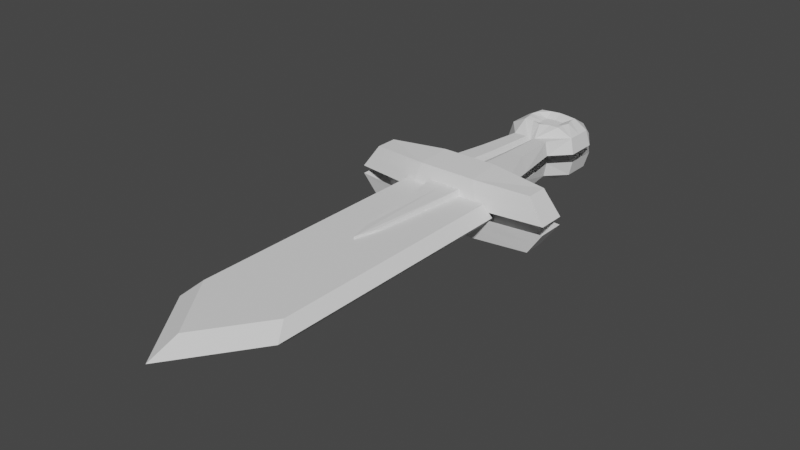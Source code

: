 # Source: sword.blend  (saved by Blender 2.90.8; exported with 4.5.12 LTS)
import bpy
from mathutils import Matrix  # noqa: F401  (used for matrix-valued properties, if any)

bpy.ops.wm.read_factory_settings(use_empty=True)
scene = bpy.context.scene
scene.name = 'Scene'

# ---- collections
col_collection = bpy.data.collections.new('Collection'); scene.collection.children.link(col_collection)

# ---- world
world_world = bpy.data.worlds.new('World'); scene.world = world_world
world_world.use_nodes = True; world_world.node_tree.nodes.clear()
_N = world_world.node_tree.nodes; _L = world_world.node_tree.links
n0 = _N.new('ShaderNodeOutputWorld'); n0.name = 'World Output'; n0.location = (300, 300)
n1 = _N.new('ShaderNodeBackground'); n1.name = 'Background'; n1.location = (10, 300)
n1.inputs[0].default_value = (0.05088, 0.05088, 0.05088, 1.0)
_L.new(n1.outputs[0], n0.inputs[0])
n0.is_active_output = True
world_world.color = (0.05088, 0.05088, 0.05088)
world_world.use_sun_shadow = False
world_world.sun_shadow_jitter_overblur = 0.0

# ---- meshes
me_plane = bpy.data.meshes.new('Plane')
me_plane.from_pydata([(0.0, -1.263, 0.09488), (0.3968, 1.536, 0.09488), (-0.4864, 1.541, 0.0), (0.4864, 1.541, 0.0), (0.0, -1.541, 0.0), (-0.4864, -0.8496, 0.0), (0.4864, -0.8496, 0.0), (-0.3968, 1.536, 0.09488), (-0.3968, -0.699, 0.09488), (0.3968, -0.699, 0.09488), (-0.3968, 1.536, -0.09413), (0.3968, 1.536, -0.09413), (0.0, -1.263, -0.09413), (-0.3968, -0.699, -0.09413), (0.3968, -0.699, -0.09413)], [], [(8, 0, 9, 1, 7), (3, 6, 14, 11), (6, 3, 1, 9), (2, 5, 8, 7), (4, 6, 9, 0), (5, 4, 0, 8), (3, 2, 7, 1), (13, 10, 11, 14, 12), (5, 2, 10, 13), (6, 4, 12, 14), (4, 5, 13, 12), (2, 3, 11, 10)])
_uv = me_plane.uv_layers.new(name='UVMap')
_uv.uv.foreach_set('vector', [0.0, 0.1452, 0.54, 0.0, 1.0, 0.1452, 1.0, 1.0, 0.0, 1.0, 1.0, 1.0, 1.0, 0.1452, 1.0, 0.1452, 1.0, 1.0, 1.0, 0.1452, 1.0, 1.0, 1.0, 1.0, 1.0, 0.1452, 0.0, 1.0, 0.0, 0.1452, 0.0, 0.1452, 0.0, 1.0, 0.54, 0.0, 1.0, 0.1452, 1.0, 0.1452, 0.54, 0.0, 0.0, 0.1452, 0.54, 0.0, 0.54, 0.0, 0.0, 0.1452, 1.0, 1.0, 0.0, 1.0, 0.0, 1.0, 1.0, 1.0, 0.0, 0.1452, 0.0, 1.0, 1.0, 1.0, 1.0, 0.1452, 0.54, 0.0, 0.0, 0.1452, 0.0, 1.0, 0.0, 1.0, 0.0, 0.1452, 1.0, 0.1452, 0.54, 0.0, 0.54, 0.0, 1.0, 0.1452, 0.54, 0.0, 0.0, 0.1452, 0.0, 0.1452, 0.54, 0.0, 0.0, 1.0, 1.0, 1.0, 1.0, 1.0, 0.0, 1.0])
me_plane.use_remesh_fix_poles = True
me_plane.use_remesh_preserve_attributes = False
me_plane.use_mirror_vertex_groups = False
me_plane.update()
me_plane_001 = bpy.data.meshes.new('Plane.001')
me_plane_001.from_pydata([(-1.0, -1.0, 0.1112), (1.0, -1.0, 0.1112), (-0.7637, 1.595, 0.1112), (0.7637, 1.595, 0.1112), (-0.9489, 0.1722, 0.1112), (0.9489, 0.1722, 0.1112), (-2.863, -0.7673, 0.1112), (2.863, -0.7673, 0.1112), (-2.863, 0.0, 0.1112), (2.863, 0.0, 0.1112), (-0.5802, 2.922, 0.1112), (0.5802, 2.922, 0.1112), (-1.078, 3.459, 0.1112), (1.078, 3.459, 0.1112), (-1.078, 4.325, 0.1112), (1.078, 4.325, 0.1112), (-0.5904, 5.083, 0.1112), (0.5904, 5.083, 0.1112), (-0.8212, -0.8609, 0.8111), (0.8212, -0.8609, 0.8111), (-0.6244, 1.595, 0.562), (0.6244, 1.595, 0.562), (-0.7588, 0.1722, 0.6459), (0.7588, 0.1722, 0.6459), (-2.398, -0.6861, 0.7707), (2.398, -0.6861, 0.7707), (-2.398, -0.0812, 0.7707), (2.398, -0.0812, 0.7707), (-0.508, 2.922, 0.5106), (0.508, 2.922, 0.5106), (-0.962, 3.506, 0.5468), (0.962, 3.506, 0.5468), (-0.962, 4.279, 0.5468), (0.962, 4.279, 0.5468), (-0.4016, 4.872, 0.455), (0.511, 4.872, 0.455), (-0.7792, 0.1018, 0.8762), (0.7792, 0.1018, 0.8762), (0.0, -1.0, 0.1112), (0.0, 5.083, 0.1112), (0.0, -0.8609, 0.8111), (0.0, 1.595, 0.4734), (0.0, 0.1722, 0.56), (0.0, 2.922, 0.4196), (0.0, 3.352, 0.7707), (0.0, 4.425, 0.7707), (0.05472, 4.872, 0.455), (0.0, 0.1018, 0.8762), (-0.9106, -0.9304, 0.4612), (-2.631, -0.7267, 0.4409), (-2.631, -0.0406, 0.4409), (2.631, -0.0406, 0.4409), (2.631, -0.7267, 0.4409), (0.9106, -0.9304, 0.4612), (0.0, -0.9304, 0.4612), (-0.2952, 5.083, 0.1112), (-0.1743, 1.595, 0.562), (-0.2118, 0.1722, 0.6459), (-0.1418, 2.922, 0.5106), (-0.5389, 3.459, 0.7707), (-0.5389, 4.325, 0.7707), (-0.1734, 4.872, 0.455), (-0.3896, 0.1018, 0.8762), (-0.5, -1.0, 0.1112), (-0.4106, -0.8609, 0.8111), (-0.4553, -0.9304, 0.4612), (0.5, -1.0, 0.1112), (0.4106, -0.8609, 0.8111), (0.2952, 5.083, 0.1112), (0.1743, 1.595, 0.562), (0.2118, 0.1722, 0.6459), (0.1418, 2.922, 0.5106), (0.5389, 3.459, 0.7707), (0.5389, 4.325, 0.7707), (0.2829, 4.872, 0.455), (0.3896, 0.1018, 0.8762), (0.4553, -0.9304, 0.4612), (-0.1906, -3.747, 0.2191), (0.0, -4.394, 0.2191), (0.0, -4.367, 0.3526), (0.1736, -3.72, 0.3526), (-0.1736, -3.72, 0.3526), (0.1906, -3.747, 0.2191), (1.078, 3.892, 0.1112), (-1.078, 3.892, 0.1112), (0.962, 3.892, 0.5468), (-0.962, 3.892, 0.5468), (0.0, 3.947, 0.6281), (-0.6107, 3.892, 0.7707), (0.6107, 3.892, 0.7707), (0.2694, 3.459, 0.7707), (0.2694, 4.38, 0.7707), (0.0, 4.19, 0.6281), (-0.2694, 3.459, 0.7707), (-0.2694, 4.38, 0.7707), (-0.5389, 4.109, 0.7707), (0.5389, 4.109, 0.7707), (0.0, 3.703, 0.6281), (-0.5389, 3.676, 0.7707), (0.5389, 3.676, 0.7707), (0.2694, 3.92, 0.6281), (-0.2694, 3.92, 0.6281), (-0.2694, 3.69, 0.6281), (0.2694, 3.69, 0.6281), (0.2694, 4.15, 0.6281), (-0.2694, 4.15, 0.6281)], [], [(9, 5, 23, 37, 27, 51), (67, 19, 37, 75), (70, 23, 21, 69), (69, 21, 29, 71), (71, 29, 31, 72), (89, 85, 33, 73, 96), (73, 33, 35, 74), (49, 48, 18, 24), (2, 4, 22, 20), (83, 15, 33, 85), (84, 12, 30, 86), (10, 2, 20, 28), (50, 49, 24, 26), (55, 16, 34, 61), (3, 11, 29, 21), (52, 51, 27, 25), (15, 17, 35, 33), (76, 53, 19, 67), (16, 14, 32, 34), (5, 3, 21, 23), (11, 13, 31, 29), (53, 52, 25, 19), (12, 10, 28, 30), (4, 8, 50, 26, 36, 22), (27, 37, 19, 25), (26, 24, 18, 36), (70, 23, 37, 75), (57, 42, 47, 62), (65, 54, 40, 64), (68, 39, 46, 74), (60, 94, 45, 46, 61), (105, 92, 45, 94), (58, 43, 44, 93, 59), (56, 41, 43, 58), (57, 42, 41, 56), (64, 40, 47, 62), (76, 54, 79, 80), (1, 7, 52, 53), (66, 1, 53, 76), (7, 9, 51, 52), (8, 6, 49, 50), (6, 0, 48, 49), (0, 63, 65, 48), (18, 64, 62, 36), (22, 57, 56, 20), (20, 56, 58, 28), (28, 58, 59, 30), (86, 88, 95, 60, 32), (32, 60, 61, 34), (48, 65, 64, 18), (22, 57, 62, 36), (39, 55, 61, 46), (65, 63, 77, 81), (17, 68, 74, 35), (42, 70, 75, 47), (54, 76, 67, 40), (45, 91, 73, 74, 46), (104, 96, 73, 91), (43, 71, 72, 90, 44), (41, 69, 71, 43), (42, 70, 69, 41), (40, 67, 75, 47), (77, 78, 79, 81), (78, 82, 80, 79), (63, 38, 78, 77), (66, 76, 80, 82), (38, 66, 82, 78), (54, 65, 81, 79), (103, 99, 89, 100), (30, 59, 98, 88, 86), (102, 97, 87, 101), (14, 84, 86, 32), (13, 83, 85, 31), (72, 31, 85, 89, 99), (98, 102, 101, 88), (59, 93, 102, 98), (93, 44, 97, 102), (97, 103, 100, 87), (44, 90, 103, 97), (90, 72, 99, 103), (92, 104, 91, 45), (87, 100, 104, 92), (100, 89, 96, 104), (95, 105, 94, 60), (88, 101, 105, 95), (101, 87, 92, 105)])
_uv = me_plane_001.uv_layers.new(name='UVMap')
_uv.uv.foreach_set('vector', [1.0, 0.5, 1.0, 0.5, 1.0, 0.5, 0.0, 0.0, 1.0, 0.5, 1.0, 0.5, 0.75, 0.0, 1.0, 0.0, 1.0, 0.5, 0.75, 0.375, 0.75, 0.5, 1.0, 0.5, 1.0, 1.0, 0.75, 1.0, 0.75, 1.0, 1.0, 1.0, 1.0, 1.0, 0.75, 1.0, 0.75, 1.0, 1.0, 1.0, 1.0, 1.0, 0.75, 1.0, 0.75, 1.0, 1.0, 1.0, 1.0, 1.0, 0.75, 1.0, 0.75, 1.0, 0.75, 1.0, 1.0, 1.0, 1.0, 1.0, 0.75, 1.0, 0.0, 0.0, 0.0, 0.0, 0.0, 0.0, 0.0, 0.0, 0.0, 1.0, 0.0, 0.5, 0.0, 0.5, 0.0, 1.0, 1.0, 1.0, 1.0, 1.0, 1.0, 1.0, 1.0, 1.0, 0.0, 1.0, 0.0, 1.0, 0.0, 1.0, 0.0, 1.0, 0.0, 1.0, 0.0, 1.0, 0.0, 1.0, 0.0, 1.0, 0.0, 0.5, 0.0, 0.0, 0.0, 0.0, 0.0, 0.5, 0.25, 1.0, 0.0, 1.0, 0.0, 1.0, 0.25, 1.0, 1.0, 1.0, 1.0, 1.0, 1.0, 1.0, 1.0, 1.0, 1.0, 0.0, 1.0, 0.5, 1.0, 0.5, 1.0, 0.0, 1.0, 1.0, 1.0, 1.0, 1.0, 1.0, 1.0, 1.0, 0.75, 0.0, 1.0, 0.0, 1.0, 0.0, 0.75, 0.0, 0.0, 1.0, 0.0, 1.0, 0.0, 1.0, 0.0, 1.0, 1.0, 0.5, 1.0, 1.0, 1.0, 1.0, 1.0, 0.5, 1.0, 1.0, 1.0, 1.0, 1.0, 1.0, 1.0, 1.0, 1.0, 0.0, 1.0, 0.0, 1.0, 0.0, 1.0, 0.0, 0.0, 1.0, 0.0, 1.0, 0.0, 1.0, 0.0, 1.0, 0.0, 0.5, 0.0, 0.5, 0.0, 0.5, 0.0, 0.5, 0.0, 0.5, 0.0, 0.5, 1.0, 0.5, 0.0, 0.0, 1.0, 0.0, 1.0, 0.0, 0.0, 0.5, 0.0, 0.0, 0.0, 0.0, 0.0, 0.0, 0.75, 0.5, 1.0, 0.5, 1.0, 0.5, 0.75, 0.5, 0.25, 0.5, 0.5, 0.5, 0.5, 0.5, 0.25, 0.5, 0.25, 0.0, 0.5, 0.0, 0.5, 0.0, 0.25, 0.0, 0.75, 1.0, 0.5, 1.0, 0.5, 1.0, 0.75, 1.0, 0.25, 1.0, 0.375, 1.0, 0.5, 1.0, 0.5, 1.0, 0.25, 1.0, 0.375, 1.0, 0.5, 1.0, 0.5, 1.0, 0.375, 1.0, 0.25, 1.0, 0.5, 1.0, 0.5, 1.0, 0.375, 1.0, 0.25, 1.0, 0.25, 1.0, 0.5, 1.0, 0.5, 1.0, 0.25, 1.0, 0.25, 0.5, 0.5, 0.5, 0.5, 1.0, 0.25, 1.0, 0.25, 0.0, 0.5, 0.0, 0.5, 0.25, 0.25, 0.125, 0.75, 0.0, 0.5, 0.0, 0.5, 0.0, 0.75, 0.0, 1.0, 0.0, 1.0, 0.0, 1.0, 0.0, 1.0, 0.0, 0.75, 0.0, 1.0, 0.0, 1.0, 0.0, 0.75, 0.0, 1.0, 0.0, 1.0, 0.5, 1.0, 0.5, 1.0, 0.0, 0.0, 0.5, 0.0, 0.0, 0.0, 0.0, 0.0, 0.5, 0.0, 0.0, 0.0, 0.0, 0.0, 0.0, 0.0, 0.0, 0.0, 0.0, 0.25, 0.0, 0.25, 0.0, 0.0, 0.0, 0.0, 0.0, 0.25, 0.0, 0.25, 0.125, 0.0, 0.0, 0.0, 0.5, 0.25, 0.5, 0.25, 1.0, 0.0, 1.0, 0.0, 1.0, 0.25, 1.0, 0.25, 1.0, 0.0, 1.0, 0.0, 1.0, 0.25, 1.0, 0.25, 1.0, 0.0, 1.0, 0.0, 1.0, 0.25, 1.0, 0.25, 1.0, 0.25, 1.0, 0.0, 1.0, 0.0, 1.0, 0.25, 1.0, 0.25, 1.0, 0.0, 1.0, 0.0, 0.0, 0.25, 0.0, 0.25, 0.0, 0.0, 0.0, 0.0, 0.5, 0.25, 0.5, 0.25, 0.5, 0.0, 0.5, 0.5, 1.0, 0.25, 1.0, 0.25, 1.0, 0.5, 1.0, 0.25, 0.0, 0.25, 0.0, 0.25, 0.0, 0.25, 0.0, 1.0, 1.0, 0.75, 1.0, 0.75, 1.0, 1.0, 1.0, 0.5, 0.5, 0.75, 0.5, 0.75, 0.5, 0.5, 0.5, 0.5, 0.0, 0.75, 0.0, 0.75, 0.0, 0.5, 0.0, 0.5, 1.0, 0.625, 1.0, 0.75, 1.0, 0.75, 1.0, 0.5, 1.0, 0.625, 1.0, 0.75, 1.0, 0.75, 1.0, 0.625, 1.0, 0.5, 1.0, 0.75, 1.0, 0.75, 1.0, 0.625, 1.0, 0.5, 1.0, 0.5, 1.0, 0.75, 1.0, 0.75, 1.0, 0.5, 1.0, 0.5, 0.5, 0.75, 0.5, 0.75, 1.0, 0.5, 1.0, 0.5, 0.0, 0.75, 0.0, 0.75, 0.375, 0.5, 0.25, 0.25, 0.0, 0.5, 0.0, 0.5, 0.0, 0.25, 0.0, 0.5, 0.0, 0.75, 0.0, 0.75, 0.0, 0.5, 0.0, 0.0, 0.0, 0.0, 0.0, 0.0, 0.0, 0.0, 0.0, 0.75, 0.0, 0.75, 0.0, 0.75, 0.0, 0.75, 0.0, 0.0, 0.0, 0.0, 0.0, 0.0, 0.0, 0.0, 0.0, 0.5, 0.0, 0.25, 0.0, 0.25, 0.0, 0.5, 0.0, 0.625, 1.0, 0.75, 1.0, 0.75, 1.0, 0.625, 1.0, 0.0, 1.0, 0.25, 1.0, 0.25, 1.0, 0.25, 1.0, 0.0, 1.0, 0.375, 1.0, 0.5, 1.0, 0.5, 1.0, 0.375, 1.0, 0.0, 1.0, 0.0, 1.0, 0.0, 1.0, 0.0, 1.0, 1.0, 1.0, 1.0, 1.0, 1.0, 1.0, 1.0, 1.0, 0.75, 1.0, 1.0, 1.0, 1.0, 1.0, 0.75, 1.0, 0.75, 1.0, 0.25, 1.0, 0.375, 1.0, 0.375, 1.0, 0.25, 1.0, 0.25, 1.0, 0.375, 1.0, 0.375, 1.0, 0.25, 1.0, 0.375, 1.0, 0.5, 1.0, 0.5, 1.0, 0.375, 1.0, 0.5, 1.0, 0.625, 1.0, 0.625, 1.0, 0.5, 1.0, 0.5, 1.0, 0.625, 1.0, 0.625, 1.0, 0.5, 1.0, 0.625, 1.0, 0.75, 1.0, 0.75, 1.0, 0.625, 1.0, 0.5, 1.0, 0.625, 1.0, 0.625, 1.0, 0.5, 1.0, 0.5, 1.0, 0.625, 1.0, 0.625, 1.0, 0.5, 1.0, 0.625, 1.0, 0.75, 1.0, 0.75, 1.0, 0.625, 1.0, 0.25, 1.0, 0.375, 1.0, 0.375, 1.0, 0.25, 1.0, 0.25, 1.0, 0.375, 1.0, 0.375, 1.0, 0.25, 1.0, 0.375, 1.0, 0.5, 1.0, 0.5, 1.0, 0.375, 1.0])
me_plane_001.use_remesh_fix_poles = True
me_plane_001.use_remesh_preserve_attributes = False
me_plane_001.use_mirror_vertex_groups = False
me_plane_001.update()

# ---- objects
ob_plane = bpy.data.objects.new('Plane', me_plane)
ob_plane_001 = bpy.data.objects.new('Plane.001', me_plane_001)

# ---- transforms, parenting, visibility, modifiers, constraints
ob_plane.location = (0.0, 0.0, 0.0)
ob_plane.scale = (2.424, 2.424, 2.424)
ob_plane.lineart.crease_threshold = 0.0
ob_plane_001.location = (0.0, 4.479, 0.0)
ob_plane_001.scale = (0.7847, 0.7847, 0.7847)
ob_plane_001.lineart.crease_threshold = 0.0
_m = ob_plane_001.modifiers.new('Mirror', 'MIRROR')
_m.use_axis = (False, False, True)

# ---- collection membership
col_collection.objects.link(ob_plane)
col_collection.objects.link(ob_plane_001)

# ---- scene / render settings (as saved in the file)
scene.frame_start = 1; scene.frame_end = 250; scene.frame_set(1)
scene.render.engine = 'BLENDER_EEVEE_NEXT'
scene.cycles.use_denoising = False
scene.cycles.samples = 128
scene.cycles.sampling_pattern = 'TABULATED_SOBOL'
scene.cycles.use_adaptive_sampling = False
scene.cycles.use_light_tree = False
scene.view_settings.view_transform = 'Filmic'
bpy.context.view_layer.update()

# ---- added for rendering (the .blend has no active camera and no usable light): camera, sun
cam_auto = bpy.data.cameras.new('AutoCamera')
cam_auto.lens = 50.0
cam_auto.sensor_width = 36.0
cam_auto.clip_end = 1000.0
ob_auto_camera = bpy.data.objects.new('AutoCamera', cam_auto)
scene.collection.objects.link(ob_auto_camera)
ob_auto_camera.location = (12.099, -12.1526, 9.67917)
ob_auto_camera.rotation_euler = (1.09748, -7.21219e-08, 0.694738)
scene.camera = ob_auto_camera
light_auto_sun = bpy.data.lights.new('AutoSun', 'SUN')
light_auto_sun.energy = 3.0
light_auto_sun.angle = 0.0523599
ob_auto_sun = bpy.data.objects.new('AutoSun', light_auto_sun)
scene.collection.objects.link(ob_auto_sun)
ob_auto_sun.rotation_euler = (0.872665, 0.174533, 0.523599)
bpy.context.view_layer.update()
